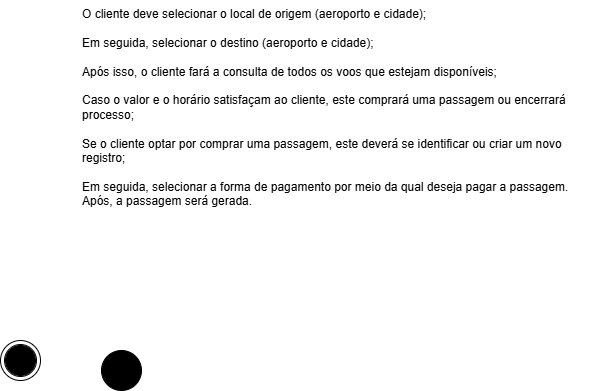

The diagram above was exported from draw.io. Its source (the exported page's mxGraphModel, read from the mxfile embedded in the PNG):
<mxGraphModel dx="1290" dy="1758" grid="1" gridSize="10" guides="1" tooltips="1" connect="1" arrows="1" fold="1" page="1" pageScale="1" pageWidth="827" pageHeight="1169" math="0" shadow="0">
  <root>
    <mxCell id="0" />
    <mxCell id="1" parent="0" />
    <mxCell id="GgnFWEaawT6b-qETaPhs-1" value="O cliente deve selecionar o local de origem (aeroporto e cidade);&lt;div&gt;&lt;br&gt;Em seguida, selecionar o destino (aeroporto e cidade);&lt;div&gt;&amp;nbsp;&lt;br&gt;Após isso, o cliente fará a consulta de todos os voos que estejam disponíveis;&lt;/div&gt;&lt;div&gt;&amp;nbsp;&lt;br&gt;Caso o valor e o horário satisfaçam ao cliente, este comprará uma passagem ou encerrará&lt;br&gt;processo;&lt;div&gt;&amp;nbsp;&lt;br&gt;Se o cliente optar por comprar uma passagem, este deverá se identificar ou criar um novo&lt;br&gt;registro;&lt;div&gt;&amp;nbsp;&lt;br&gt;Em seguida, selecionar a forma de pagamento por meio da qual deseja pagar a passagem.&lt;br&gt;Após, a passagem será gerada.&lt;/div&gt;&lt;/div&gt;&lt;/div&gt;&lt;/div&gt;" style="text;whiteSpace=wrap;html=1;" vertex="1" parent="1">
      <mxGeometry x="149" y="-1150" width="530" height="150" as="geometry" />
    </mxCell>
    <mxCell id="GgnFWEaawT6b-qETaPhs-2" value="" style="ellipse;shape=doubleEllipse;whiteSpace=wrap;html=1;aspect=fixed;" vertex="1" parent="1">
      <mxGeometry x="69" y="-810" width="40" height="40" as="geometry" />
    </mxCell>
    <mxCell id="GgnFWEaawT6b-qETaPhs-3" value="" style="verticalLabelPosition=bottom;verticalAlign=top;html=1;shape=mxgraph.flowchart.on-page_reference;fillColor=#000000;" vertex="1" parent="1">
      <mxGeometry x="74" y="-805" width="30" height="30" as="geometry" />
    </mxCell>
    <mxCell id="GgnFWEaawT6b-qETaPhs-4" value="" style="ellipse;shape=doubleEllipse;whiteSpace=wrap;html=1;aspect=fixed;fillColor=#000000;" vertex="1" parent="1">
      <mxGeometry x="170" y="-800" width="40" height="40" as="geometry" />
    </mxCell>
  </root>
</mxGraphModel>